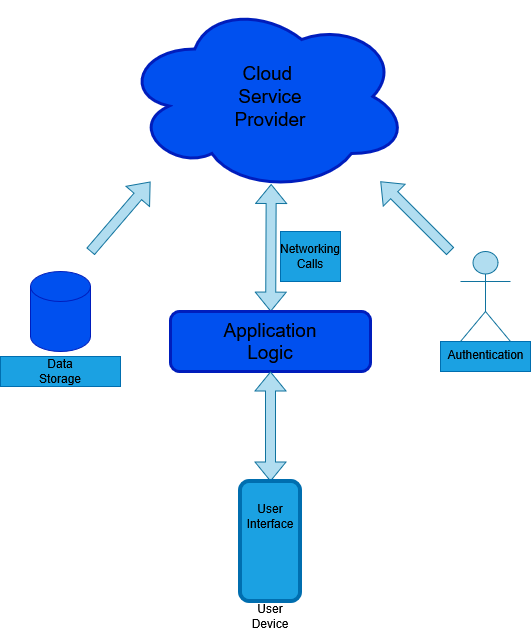

The diagram above was exported from draw.io. Its source (the exported page's mxGraphModel, read from the mxfile embedded in the PNG):
<mxGraphModel dx="989" dy="707" grid="1" gridSize="10" guides="1" tooltips="1" connect="1" arrows="1" fold="1" page="1" pageScale="1" pageWidth="850" pageHeight="1100" math="0" shadow="0">
  <root>
    <mxCell id="0" />
    <mxCell id="1" parent="0" />
    <mxCell id="cDub8jHEUOw5BbLh7WDe-15" parent="1" style="rounded=0;whiteSpace=wrap;html=1;fillColor=#1ba1e2;fontColor=#ffffff;strokeColor=#006EAF;" value="" vertex="1">
      <mxGeometry height="30" width="90" x="600" y="350" as="geometry" />
    </mxCell>
    <mxCell id="cDub8jHEUOw5BbLh7WDe-14" parent="1" style="rounded=0;whiteSpace=wrap;html=1;fillColor=#1ba1e2;fontColor=#ffffff;strokeColor=#006EAF;" value="" vertex="1">
      <mxGeometry height="50" width="60" x="440" y="240" as="geometry" />
    </mxCell>
    <mxCell id="cDub8jHEUOw5BbLh7WDe-1" parent="1" style="ellipse;shape=cloud;whiteSpace=wrap;html=1;perimeter=cloudPerimeter;fillColor=#0050ef;fontColor=#ffffff;strokeColor=light-dark(#001DBC,#FFFFFF);strokeWidth=3;" value="" vertex="1">
      <mxGeometry height="190" width="285" x="283" y="10" as="geometry" />
    </mxCell>
    <mxCell id="cDub8jHEUOw5BbLh7WDe-2" parent="1" style="text;html=1;whiteSpace=wrap;strokeColor=none;fillColor=none;align=center;verticalAlign=middle;rounded=0;fontSize=19;" value="&lt;div&gt;Cloud&amp;nbsp;&lt;/div&gt;&lt;div&gt;Service&lt;/div&gt;&lt;div&gt;Provider&lt;/div&gt;" vertex="1">
      <mxGeometry height="90" width="140" x="360" y="60" as="geometry" />
    </mxCell>
    <mxCell id="cDub8jHEUOw5BbLh7WDe-3" edge="1" parent="1" source="cDub8jHEUOw5BbLh7WDe-1" style="shape=flexArrow;endArrow=classic;startArrow=classic;html=1;rounded=0;defaultLabelBackgroundColor=gap;exitX=0.518;exitY=0.96;exitDx=0;exitDy=0;exitPerimeter=0;fillColor=#b1ddf0;strokeColor=#10739e;" target="cDub8jHEUOw5BbLh7WDe-4" value="">
      <mxGeometry height="100" relative="1" width="100" as="geometry">
        <mxPoint x="429.5" y="210" as="sourcePoint" />
        <mxPoint x="429.5" y="210" as="targetPoint" />
      </mxGeometry>
    </mxCell>
    <mxCell id="cDub8jHEUOw5BbLh7WDe-4" parent="1" style="rounded=1;whiteSpace=wrap;html=1;roundedPerimeter=1;fillColor=#0050ef;fontColor=#ffffff;strokeColor=#001DBC;strokeWidth=3;" value="" vertex="1">
      <mxGeometry height="60" width="200" x="330" y="320" as="geometry" />
    </mxCell>
    <mxCell id="cDub8jHEUOw5BbLh7WDe-5" parent="1" style="text;html=1;whiteSpace=wrap;strokeColor=none;fillColor=none;align=center;verticalAlign=middle;rounded=0;fontSize=19;" value="Application Logic" vertex="1">
      <mxGeometry height="30" width="60" x="400" y="335" as="geometry" />
    </mxCell>
    <mxCell id="cDub8jHEUOw5BbLh7WDe-6" parent="1" style="text;html=1;whiteSpace=wrap;strokeColor=none;fillColor=none;align=center;verticalAlign=middle;rounded=0;" value="Networking Calls" vertex="1">
      <mxGeometry height="30" width="60" x="440" y="250" as="geometry" />
    </mxCell>
    <mxCell id="cDub8jHEUOw5BbLh7WDe-7" edge="1" parent="1" style="shape=flexArrow;endArrow=classic;startArrow=classic;html=1;rounded=0;defaultLabelBackgroundColor=gap;entryX=0.5;entryY=1;entryDx=0;entryDy=0;fillColor=#b1ddf0;strokeColor=#10739e;" target="cDub8jHEUOw5BbLh7WDe-4" value="">
      <mxGeometry height="100" relative="1" width="100" as="geometry">
        <mxPoint x="430" y="490" as="sourcePoint" />
        <mxPoint x="450" y="450" as="targetPoint" />
      </mxGeometry>
    </mxCell>
    <mxCell id="cDub8jHEUOw5BbLh7WDe-8" parent="1" style="rounded=1;whiteSpace=wrap;html=1;roundedPerimeter=1;rotation=90;strokeWidth=4;fillColor=#1ba1e2;fontColor=#ffffff;strokeColor=light-dark(#006EAF,#FFFFFF);" value="" vertex="1">
      <mxGeometry height="60" width="120" x="370" y="520" as="geometry" />
    </mxCell>
    <mxCell id="cDub8jHEUOw5BbLh7WDe-9" parent="1" style="text;html=1;whiteSpace=wrap;strokeColor=none;fillColor=none;align=center;verticalAlign=middle;rounded=0;" value="&lt;div&gt;User&lt;/div&gt;&lt;div&gt;Interface&lt;/div&gt;" vertex="1">
      <mxGeometry height="30" width="60" x="400" y="510" as="geometry" />
    </mxCell>
    <mxCell id="cDub8jHEUOw5BbLh7WDe-10" parent="1" style="text;html=1;whiteSpace=wrap;strokeColor=none;fillColor=none;align=center;verticalAlign=middle;rounded=0;" value="&lt;div&gt;User&lt;/div&gt;&lt;div&gt;Device&lt;/div&gt;" vertex="1">
      <mxGeometry height="30" width="60" x="400" y="610" as="geometry" />
    </mxCell>
    <mxCell id="cDub8jHEUOw5BbLh7WDe-11" edge="1" parent="1" style="shape=flexArrow;endArrow=classic;html=1;rounded=0;defaultLabelBackgroundColor=gap;fillColor=#b1ddf0;strokeColor=#10739e;" value="">
      <mxGeometry height="50" relative="1" width="50" as="geometry">
        <mxPoint x="250" y="260" as="sourcePoint" />
        <mxPoint x="310" y="190" as="targetPoint" />
      </mxGeometry>
    </mxCell>
    <mxCell id="cDub8jHEUOw5BbLh7WDe-12" edge="1" parent="1" style="shape=flexArrow;endArrow=classic;html=1;rounded=0;defaultLabelBackgroundColor=gap;fillColor=#b1ddf0;strokeColor=#10739e;" value="">
      <mxGeometry height="50" relative="1" width="50" as="geometry">
        <mxPoint x="610" y="260" as="sourcePoint" />
        <mxPoint x="540" y="190" as="targetPoint" />
      </mxGeometry>
    </mxCell>
    <mxCell id="cDub8jHEUOw5BbLh7WDe-13" parent="1" style="shape=umlActor;verticalLabelPosition=bottom;verticalAlign=top;html=1;outlineConnect=0;labelPerimeter=1;fillColor=#b1ddf0;strokeColor=#10739e;" value="Authentication" vertex="1">
      <mxGeometry height="90" width="50" x="620" y="260" as="geometry" />
    </mxCell>
    <mxCell id="cDub8jHEUOw5BbLh7WDe-16" parent="1" style="shape=cylinder3;whiteSpace=wrap;html=1;boundedLbl=1;backgroundOutline=1;size=15;fillColor=#0050ef;fontColor=#ffffff;strokeColor=#001DBC;" value="" vertex="1">
      <mxGeometry height="80" width="60" x="190" y="280" as="geometry" />
    </mxCell>
    <mxCell id="cDub8jHEUOw5BbLh7WDe-17" parent="1" style="rounded=0;whiteSpace=wrap;html=1;fillColor=#1ba1e2;fontColor=#ffffff;strokeColor=#006EAF;" value="" vertex="1">
      <mxGeometry height="30" width="120" x="160" y="365" as="geometry" />
    </mxCell>
    <mxCell id="cDub8jHEUOw5BbLh7WDe-18" parent="1" style="text;html=1;whiteSpace=wrap;strokeColor=none;fillColor=none;align=center;verticalAlign=middle;rounded=0;" value="Data Storage" vertex="1">
      <mxGeometry height="30" width="60" x="190" y="365" as="geometry" />
    </mxCell>
  </root>
</mxGraphModel>